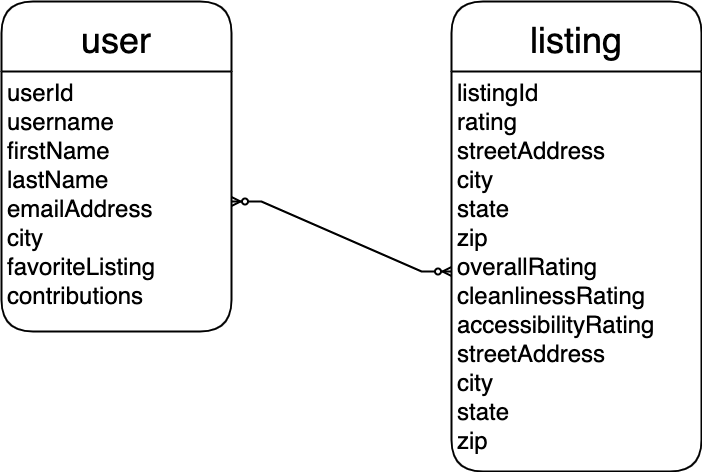

The diagram above was exported from draw.io. Its source (the exported page's mxGraphModel, read from the mxfile embedded in the PNG):
<mxGraphModel dx="1794" dy="1704" grid="1" gridSize="10" guides="1" tooltips="1" connect="1" arrows="1" fold="1" page="1" pageScale="1" pageWidth="1100" pageHeight="850" math="0" shadow="0" extFonts="Permanent Marker^https://fonts.googleapis.com/css?family=Permanent+Marker">
  <root>
    <mxCell id="0" />
    <mxCell id="1" parent="0" />
    <mxCell id="ATib4ynxBlvn_z03Tvee-90" value="user" style="swimlane;childLayout=stackLayout;horizontal=1;startSize=70;horizontalStack=0;rounded=1;fontSize=36;fontStyle=0;strokeWidth=2;resizeParent=0;resizeLast=1;shadow=0;dashed=0;align=center;" vertex="1" parent="1">
      <mxGeometry x="220" y="110" width="230" height="330" as="geometry" />
    </mxCell>
    <mxCell id="ATib4ynxBlvn_z03Tvee-91" value="userId&#10;username&#10;firstName&#10;lastName&#10;emailAddress&#10;city&#10;favoriteListing&#10;contributions" style="align=left;strokeColor=none;fillColor=none;spacingLeft=4;fontSize=24;verticalAlign=top;resizable=0;rotatable=0;part=1;" vertex="1" parent="ATib4ynxBlvn_z03Tvee-90">
      <mxGeometry y="70" width="230" height="260" as="geometry" />
    </mxCell>
    <mxCell id="ATib4ynxBlvn_z03Tvee-93" value="listing" style="swimlane;childLayout=stackLayout;horizontal=1;startSize=70;horizontalStack=0;rounded=1;fontSize=36;fontStyle=0;strokeWidth=2;resizeParent=0;resizeLast=1;shadow=0;dashed=0;align=center;overflow=hidden;" vertex="1" parent="1">
      <mxGeometry x="670" y="110" width="250" height="470" as="geometry" />
    </mxCell>
    <mxCell id="ATib4ynxBlvn_z03Tvee-94" value="listingId&#10;rating&#10;streetAddress&#10;city&#10;state&#10;zip&#10;overallRating&#10;cleanlinessRating&#10;accessibilityRating&#10;streetAddress&#10;city&#10;state&#10;zip" style="align=left;strokeColor=none;fillColor=none;spacingLeft=4;fontSize=24;verticalAlign=top;resizable=0;rotatable=0;part=1;" vertex="1" parent="ATib4ynxBlvn_z03Tvee-93">
      <mxGeometry y="70" width="250" height="400" as="geometry" />
    </mxCell>
    <mxCell id="ATib4ynxBlvn_z03Tvee-95" value="" style="edgeStyle=entityRelationEdgeStyle;fontSize=12;html=1;endArrow=ERzeroToMany;endFill=1;startArrow=ERzeroToMany;rounded=0;entryX=0;entryY=0.5;entryDx=0;entryDy=0;exitX=1;exitY=0.5;exitDx=0;exitDy=0;strokeWidth=2;jumpSize=6;sketch=0;shadow=0;flowAnimation=0;" edge="1" parent="1" source="ATib4ynxBlvn_z03Tvee-91" target="ATib4ynxBlvn_z03Tvee-94">
      <mxGeometry width="100" height="100" relative="1" as="geometry">
        <mxPoint x="580" y="360" as="sourcePoint" />
        <mxPoint x="680" y="260" as="targetPoint" />
      </mxGeometry>
    </mxCell>
  </root>
</mxGraphModel>